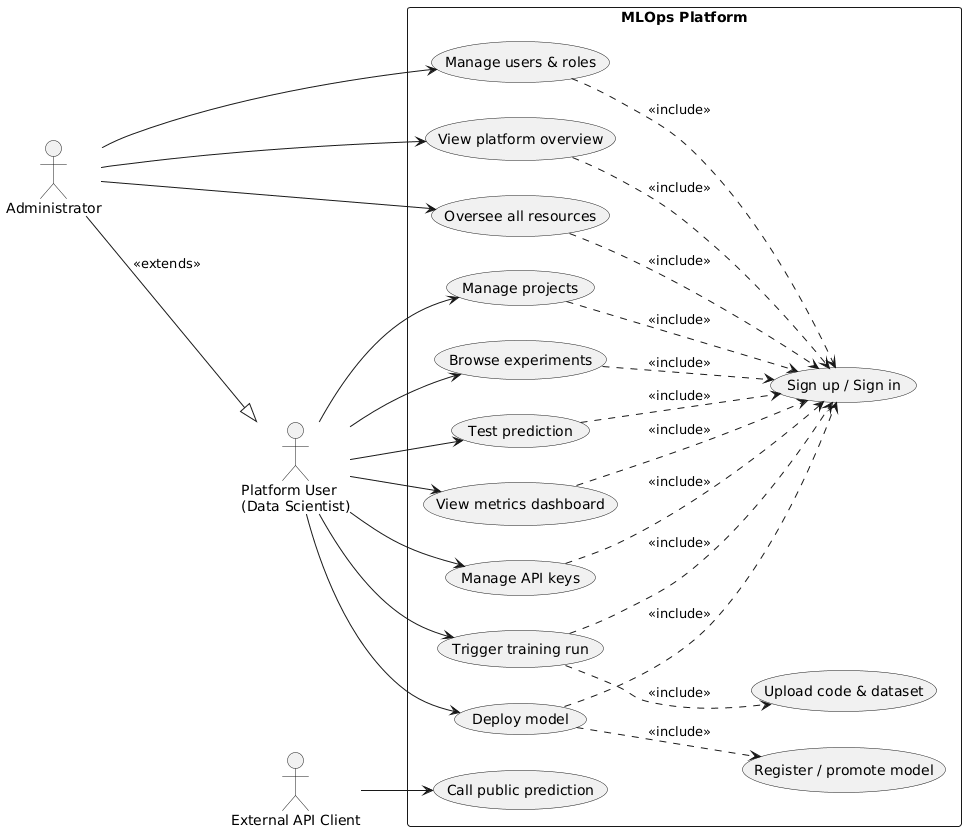

The diagram above was rendered by PlantUML. Its source (embedded in the PNG):
@startuml
' Render:  plantuml -tpdf usecase_global.puml   (or paste into plantuml.com)
' Then move usecase_global.pdf into ../images/
left to right direction
skinparam packageStyle rectangle
skinparam shadowing false

actor "Platform User\n(Data Scientist)" as User
actor "Administrator" as Admin
actor "External API Client" as Client

rectangle "MLOps Platform" {
  usecase "Sign up / Sign in"        as UC1
  usecase "Manage projects"          as UC2
  usecase "Upload code & dataset"    as UC3
  usecase "Trigger training run"     as UC4
  usecase "Browse experiments"       as UC5
  usecase "Register / promote model" as UC6
  usecase "Deploy model"             as UC7
  usecase "Test prediction"          as UC8
  usecase "View metrics dashboard"   as UC9
  usecase "Manage API keys"          as UC10
  usecase "Call public prediction"   as UC11
  usecase "Manage users & roles"     as UC12
  usecase "View platform overview"   as UC13
  usecase "Oversee all resources"    as UC14
}

User --> UC2
User --> UC4
User --> UC5
User --> UC7
User --> UC8
User --> UC9
User --> UC10
Client --> UC11
Admin --> UC12
Admin --> UC13
Admin --> UC14

' Actor generalization: the Administrator inherits every capability of the
' Platform User (has all user use cases) in addition to the admin-only ones.
Admin --|> User : <<extends>>

UC2 ..> UC1 : <<include>>
UC7 ..> UC1 : <<include>>
UC4 ..> UC1 : <<include>>
UC5 ..> UC1 : <<include>>
UC8 ..> UC1 : <<include>>
UC9 ..> UC1 : <<include>>
UC10 ..> UC1 : <<include>>
UC14 ..> UC1 : <<include>>
UC12 ..> UC1 : <<include>>
UC13 ..> UC1 : <<include>>


UC4 ..> UC3 : <<include>>
UC7 ..> UC6 : <<include>>
@enduml